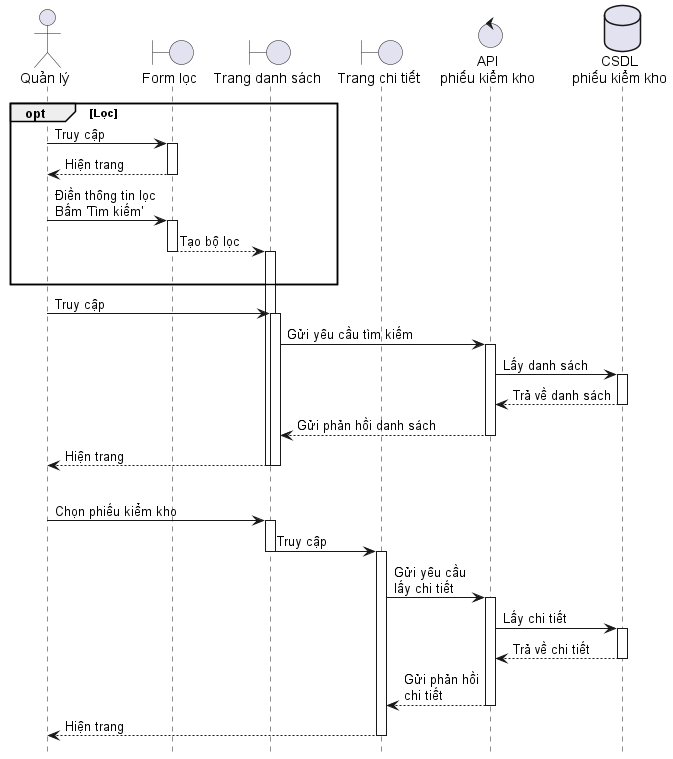

The diagram above was rendered by PlantUML. Its source (embedded in the PNG):
@startuml AuditReportFilter
hide footbox

actor User as "Quản lý"
boundary FilterPage as "Form lọc"
boundary ListPage as "Trang danh sách"
boundary DetailsPage as "Trang chi tiết"
control API as "API\nphiếu kiểm kho"
database Database as "CSDL\nphiếu kiểm kho"

opt Lọc
    User -> FilterPage ++ : Truy cập
    FilterPage --> User -- : Hiện trang
    User -> FilterPage ++ : Điền thông tin lọc\nBấm 'Tìm kiếm'
    FilterPage --> ListPage --++ : Tạo bộ lọc
    |||
end

User -> ListPage ++ : Truy cập
ListPage -> API ++ : Gửi yêu cầu tìm kiếm
API -> Database ++ : Lấy danh sách
Database --> API -- : Trả về danh sách
API --> ListPage -- : Gửi phản hồi danh sách
ListPage --> User -- : Hiện trang
deactivate ListPage

|||

User -> ListPage ++ : Chọn phiếu kiểm kho
ListPage -> DetailsPage --++ : Truy cập
DetailsPage -> API ++ : Gửi yêu cầu\nlấy chi tiết
API -> Database ++ : Lấy chi tiết
Database --> API -- : Trả về chi tiết
API --> DetailsPage -- : Gửi phản hồi\nchi tiết
DetailsPage --> User -- : Hiện trang

@enduml